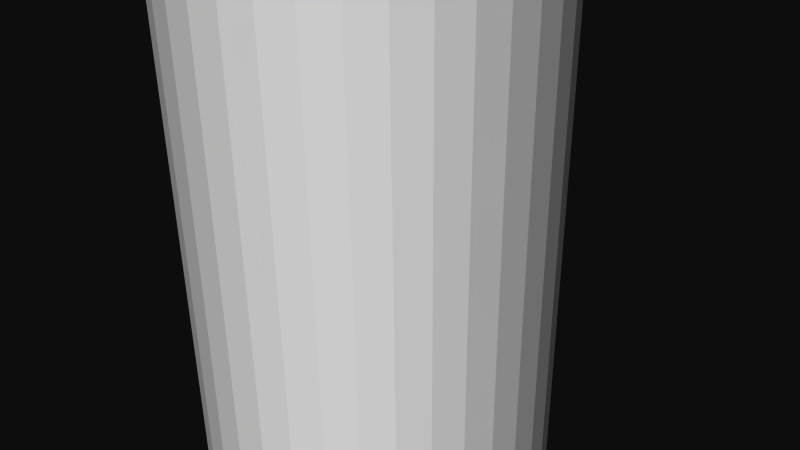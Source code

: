 # Source: 12335.blend  (saved by Blender 2.72.0; exported with 4.5.12 LTS)
import bpy
from mathutils import Matrix  # noqa: F401  (used for matrix-valued properties, if any)

bpy.ops.wm.read_factory_settings(use_empty=True)
scene = bpy.context.scene
scene.name = 'Scene'

# ---- collections
col_collection_1 = bpy.data.collections.new('Collection 1'); scene.collection.children.link(col_collection_1)

# ---- materials (node trees are filled in below, after node groups)
mat_material = bpy.data.materials.new('Material')
mat_material.alpha_threshold = 0.0
mat_material.use_transparent_shadow = False
mat_material.diffuse_color = (1.0, 1.0, 1.0, 1.0)
mat_material.specular_color = (0.902, 0.902, 0.902)
mat_material.roughness = 0.5

# ---- material node trees

# ---- world
world_world = bpy.data.worlds.new('World'); scene.world = world_world
world_world.color = (0.05088, 0.05088, 0.05088)
world_world.use_sun_shadow = False
world_world.sun_shadow_jitter_overblur = 0.0
world_world.cycles.sampling_method = 'MANUAL'
world_world.cycles.sample_map_resolution = 256

# ---- cameras
cam_camera = bpy.data.cameras.new('Camera')
cam_camera.clip_end = 100.0
cam_camera.lens = 35.0
cam_camera.sensor_width = 32.0
cam_camera.sensor_height = 18.0
cam_camera.ortho_scale = 7.314
cam_camera.dof.focus_distance = 0.0
cam_camera.dof.aperture_fstop = 128.0

# ---- meshes
me_rob_12335 = bpy.data.meshes.new('ROB-12335')
me_rob_12335.from_pydata([(0.2019, 127.0, 2.373), (-0.2019, -127.0, 2.373), (0.2019, -127.0, 2.373), (0.6, -127.0, 2.304), (0.6, 127.0, 2.304), (0.9808, -127.0, 2.17), (0.9808, 127.0, 2.17), (1.333, -127.0, 1.973), (1.333, 127.0, 1.973), (1.648, -127.0, 1.719), (1.648, 127.0, 1.719), (1.915, -127.0, 1.416), (1.915, 127.0, 1.416), (2.126, -127.0, 1.072), (2.126, 127.0, 1.072), (2.277, -127.0, 0.6973), (2.277, 127.0, 0.6973), (2.362, -127.0, 0.3025), (2.362, 127.0, 0.3025), (2.379, -127.0, -0.1011), (2.379, 127.0, -0.1011), (2.328, -127.0, -0.5017), (2.328, 127.0, -0.5017), (2.21, -127.0, -0.8879), (2.21, 127.0, -0.8879), (2.028, -127.0, -1.249), (2.028, 127.0, -1.249), (1.788, -127.0, -1.573), (1.788, 127.0, -1.573), (1.496, -127.0, -1.853), (1.496, 127.0, -1.853), (1.161, -127.0, -2.079), (1.161, 127.0, -2.079), (0.7933, -127.0, -2.245), (0.7933, 127.0, -2.245), (0.4024, -127.0, -2.347), (0.4024, 127.0, -2.347), (-2.384e-07, -127.0, -2.381), (-2.384e-07, 127.0, -2.381), (-0.4024, -127.0, -2.347), (-0.4024, 127.0, -2.347), (-0.7933, -127.0, -2.245), (-0.7933, 127.0, -2.245), (-1.161, -127.0, -2.079), (-1.161, 127.0, -2.079), (-1.496, -127.0, -1.853), (-1.496, 127.0, -1.853), (-1.788, -127.0, -1.573), (-1.788, 127.0, -1.573), (-2.028, -127.0, -1.249), (-2.028, 127.0, -1.249), (-2.21, -127.0, -0.8879), (-2.21, 127.0, -0.8879), (-2.328, -127.0, -0.5017), (-2.328, 127.0, -0.5017), (-2.379, -127.0, -0.1011), (-2.379, 127.0, -0.1011), (-2.362, -127.0, 0.3025), (-2.362, 127.0, 0.3025), (-2.277, -127.0, 0.6973), (-2.277, 127.0, 0.6973), (-2.126, -127.0, 1.072), (-2.126, 127.0, 1.072), (-1.915, -127.0, 1.416), (-1.915, 127.0, 1.416), (-1.648, -127.0, 1.719), (-1.648, 127.0, 1.719), (-1.333, -127.0, 1.973), (-1.333, 127.0, 1.973), (-0.9808, -127.0, 2.17), (-0.9808, 127.0, 2.17), (-0.6, -127.0, 2.304), (-0.6, 127.0, 2.304), (-0.2019, 127.0, 2.373)], [], [(15, 16, 14, 13), (7, 8, 6, 5), (7, 5, 3, 2, 1, 71, 69, 67, 65, 63, 61, 59, 57, 55, 53, 51, 49, 47, 45, 43, 41, 39, 37, 35, 33, 31, 29, 27, 25, 23, 21, 19, 17, 15, 13, 11, 9), (39, 40, 38, 37), (31, 32, 30, 29), (35, 36, 34, 33), (3, 4, 0, 2), (1, 73, 72, 71), (37, 38, 36, 35), (63, 64, 62, 61), (13, 14, 12, 11), (49, 50, 48, 47), (45, 46, 44, 43), (17, 18, 16, 15), (70, 72, 73, 0, 4, 6, 8, 10, 12, 14, 16, 18, 20, 22, 24, 26, 28, 30, 32, 34, 36, 38, 40, 42, 44, 46, 48, 50, 52, 54, 56, 58, 60, 62, 64, 66, 68), (25, 26, 24, 23), (53, 54, 52, 51), (33, 34, 32, 31), (43, 44, 42, 41), (19, 20, 18, 17), (51, 52, 50, 49), (73, 1, 2, 0), (23, 24, 22, 21), (47, 48, 46, 45), (41, 42, 40, 39), (59, 60, 58, 57), (27, 28, 26, 25), (71, 72, 70, 69), (69, 70, 68, 67), (21, 22, 20, 19), (5, 6, 4, 3), (29, 30, 28, 27), (9, 10, 8, 7), (65, 66, 64, 63), (57, 58, 56, 55), (61, 62, 60, 59), (55, 56, 54, 53), (11, 12, 10, 9), (67, 68, 66, 65)])
me_rob_12335.materials.append(mat_material)
me_rob_12335.use_remesh_preserve_volume = False
me_rob_12335.use_remesh_preserve_attributes = False
me_rob_12335.use_mirror_vertex_groups = False
me_rob_12335.update()

# ---- objects
ob_rob_12335 = bpy.data.objects.new('ROB-12335', me_rob_12335)
ob_camera = bpy.data.objects.new('Camera', cam_camera)

# ---- transforms, parenting, visibility, modifiers, constraints
ob_rob_12335.location = (0.0, 0.0, 0.0)
ob_rob_12335.rotation_euler = (1.571, -0.0, 0.0)
ob_rob_12335.lineart.crease_threshold = 0.0
ob_camera.location = (7.481, -6.508, 5.344)
ob_camera.rotation_euler = (1.109, 0.01082, 0.8149)
ob_camera.lock_rotations_4d = False
ob_camera.empty_display_type = 'ARROWS'
ob_camera.color = (0.0, 0.0, 0.0, 0.0)
ob_camera.display_type = 'WIRE'
ob_camera.lineart.crease_threshold = 0.0

# ---- collection membership
col_collection_1.objects.link(ob_rob_12335)
col_collection_1.objects.link(ob_camera)

# ---- scene / render settings (as saved in the file)
scene.camera = ob_camera
scene.frame_start = 1; scene.frame_end = 250; scene.frame_set(1)
scene.render.engine = 'BLENDER_EEVEE_NEXT'
scene.render.resolution_percentage = 50
scene.render.dither_intensity = 0.0
scene.cycles.use_denoising = False
scene.cycles.samples = 10
scene.cycles.sampling_pattern = 'TABULATED_SOBOL'
scene.cycles.light_sampling_threshold = 0.0
scene.cycles.use_adaptive_sampling = False
scene.cycles.use_light_tree = False
scene.cycles.blur_glossy = 0.0
scene.cycles.pixel_filter_type = 'GAUSSIAN'
scene.cycles.sample_clamp_indirect = 0.0
scene.view_settings.view_transform = 'Raw'
bpy.context.view_layer.update()

# ---- added for rendering (the .blend has no usable light): sun
light_auto_sun = bpy.data.lights.new('AutoSun', 'SUN')
light_auto_sun.energy = 3.0
light_auto_sun.angle = 0.0523599
ob_auto_sun = bpy.data.objects.new('AutoSun', light_auto_sun)
scene.collection.objects.link(ob_auto_sun)
ob_auto_sun.rotation_euler = (0.872665, 0.174533, 0.523599)
bpy.context.view_layer.update()

